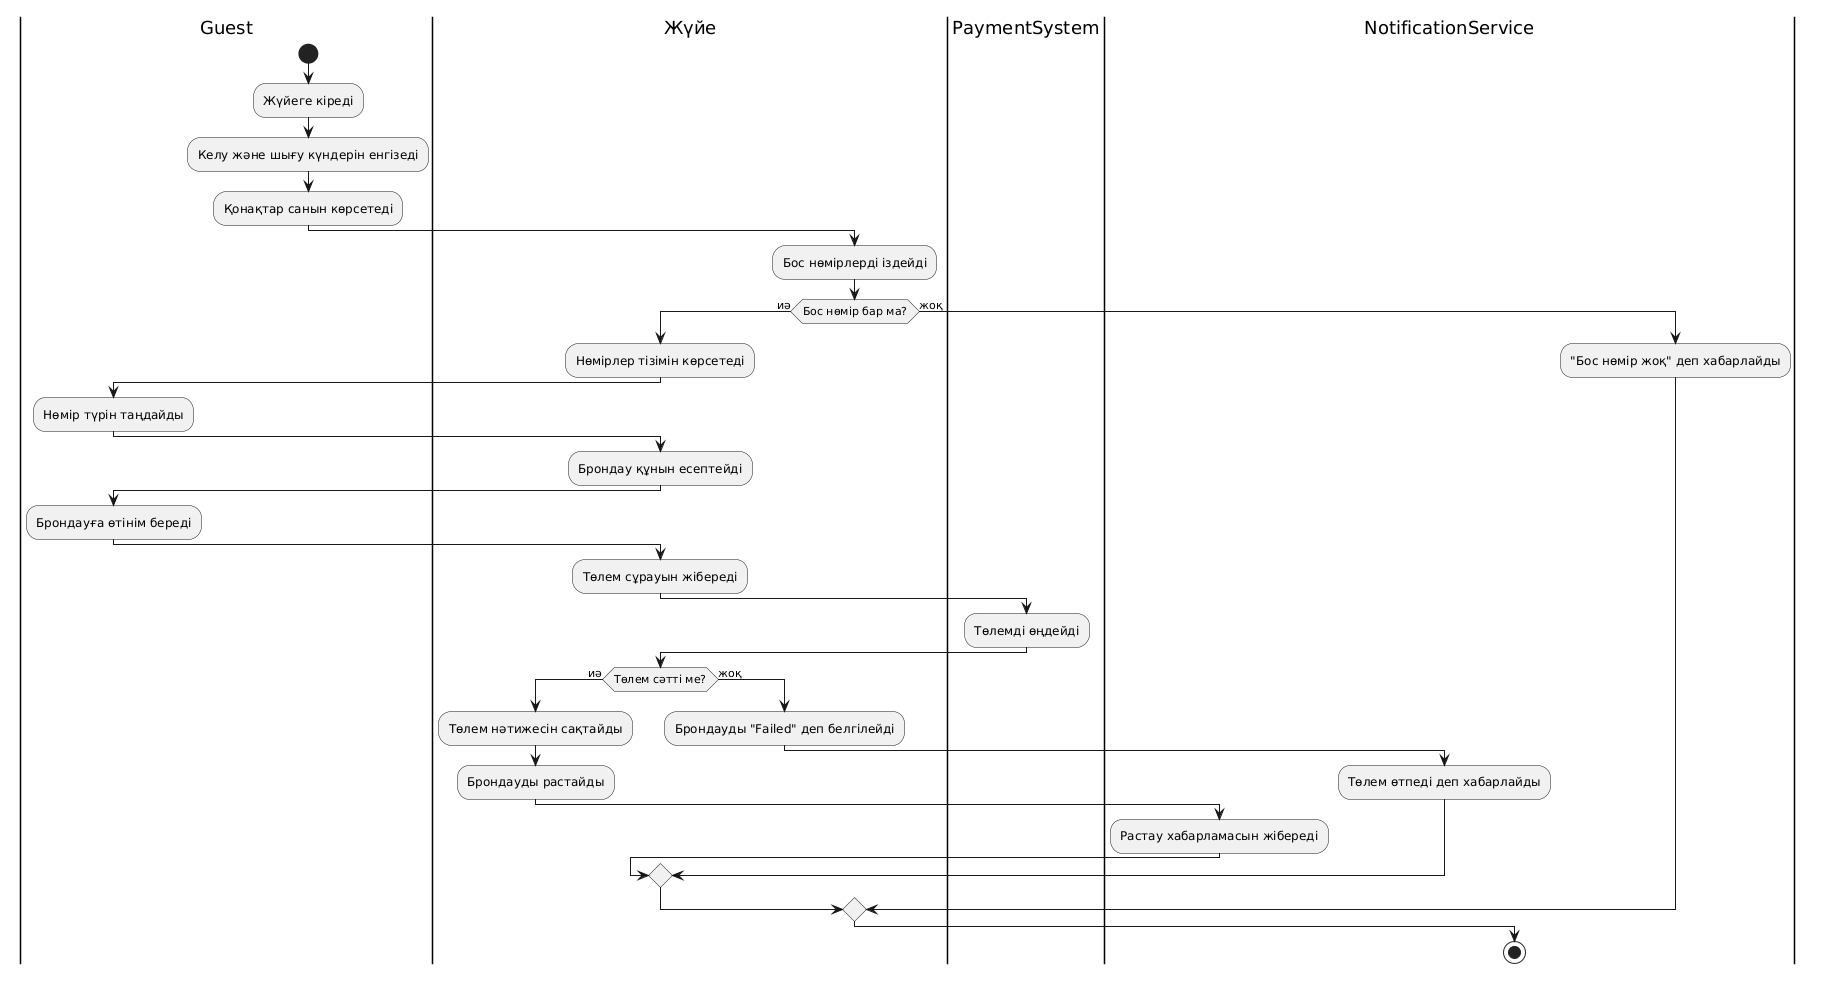

The diagram above was rendered by PlantUML. Its source (embedded in the PNG):
@startuml
|Guest|
start
:Жүйеге кіреді;
:Келу және шығу күндерін енгізеді;
:Қонақтар санын көрсетеді;

|Жүйе|
:Бос нөмірлерді іздейді;

if (Бос нөмір бар ма?) then (иә)
  :Нөмірлер тізімін көрсетеді;
  |Guest|
  :Нөмір түрін таңдайды;
  |Жүйе|
  :Брондау құнын есептейді;
  |Guest|
  :Брондауға өтінім береді;
  |Жүйе|
  :Төлем сұрауын жібереді;
  |PaymentSystem|
  :Төлемді өңдейді;
  |Жүйе|
  if (Төлем сәтті ме?) then (иә)
    :Төлем нәтижесін сақтайды;
    :Брондауды растайды;
    |NotificationService|
    :Растау хабарламасын жібереді;
  else (жоқ)
    |Жүйе|
    :Брондауды "Failed" деп белгілейді;
    |NotificationService|
    :Төлем өтпеді деп хабарлайды;
  endif
else (жоқ)
  :"Бос нөмір жоқ" деп хабарлайды;
endif
stop
@enduml